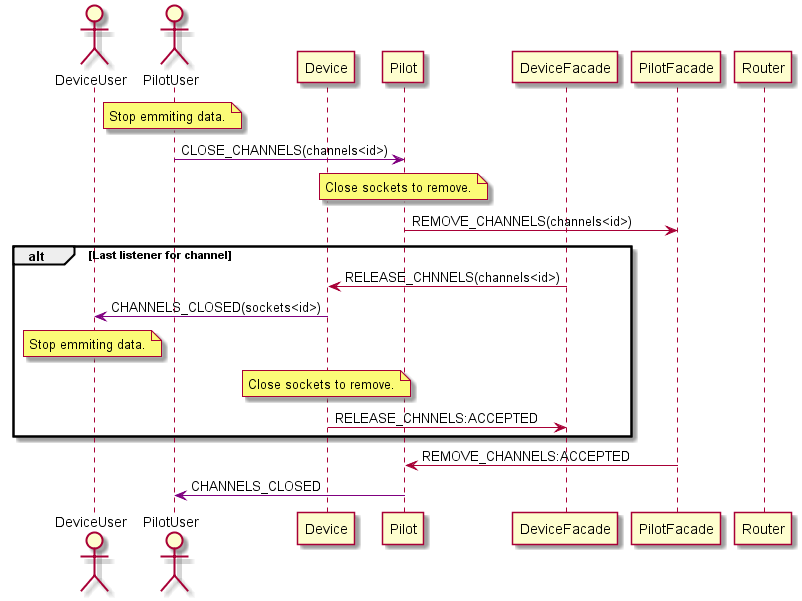

The diagram above was rendered by PlantUML. Its source (embedded in the PNG):
@startuml

actor DeviceUser
actor PilotUser
participant Device
participant Pilot
participant DeviceFacade
participant PilotFacade
participant Router

note over PilotUser: Stop emmiting data.
PilotUser -[#purple]> Pilot: CLOSE_CHANNELS(channels<id>)

note over Pilot: Close sockets to remove.

Pilot -> PilotFacade: REMOVE_CHANNELS(channels<id>)

alt Last listener for channel


DeviceFacade -> Device: RELEASE_CHNNELS(channels<id>)

Device -[#purple]> DeviceUser: CHANNELS_CLOSED(sockets<id>)
note over DeviceUser: Stop emmiting data.
note over Device: Close sockets to remove.
Device -> DeviceFacade: RELEASE_CHNNELS:ACCEPTED



end



PilotFacade -> Pilot: REMOVE_CHANNELS:ACCEPTED

Pilot -[#purple]> PilotUser: CHANNELS_CLOSED

@enduml